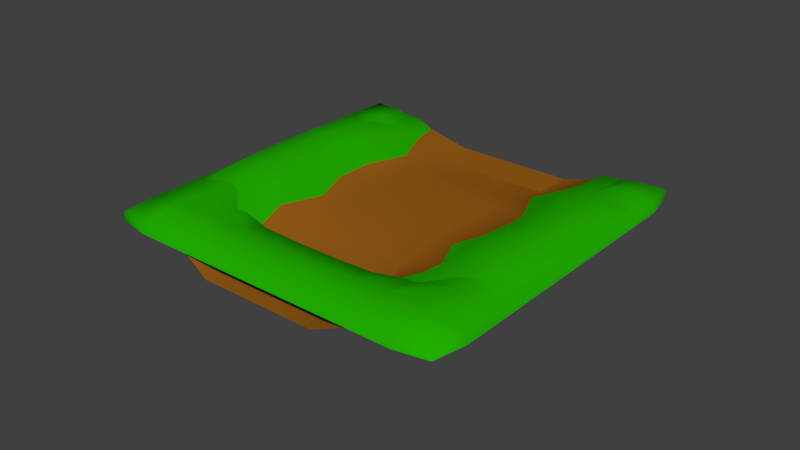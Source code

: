 # Source: Grass3.blend  (saved by Blender 2.79.0; exported with 4.5.12 LTS)
import bpy
from mathutils import Matrix  # noqa: F401  (used for matrix-valued properties, if any)

bpy.ops.wm.read_factory_settings(use_empty=True)
scene = bpy.context.scene
scene.name = 'Scene'

# ---- collections
col_collection_1 = bpy.data.collections.new('Collection 1'); scene.collection.children.link(col_collection_1)

# ---- materials (node trees are filled in below, after node groups)
mat_material = bpy.data.materials.new('Material')
mat_material.alpha_threshold = 0.0
mat_material.use_transparent_shadow = False
mat_material.diffuse_color = (0.3145, 0.1107, 0.008768, 1.0)
mat_material.specular_color = (0.5, 0.5, 0.5)
mat_material.roughness = 0.5
mat_material.specular_intensity = 1.0
mat_material_002 = bpy.data.materials.new('Material.002')
mat_material_002.alpha_threshold = 0.0
mat_material_002.use_transparent_shadow = False
mat_material_002.diffuse_color = (0.01591, 0.4306, 0.0, 1.0)
mat_material_002.specular_color = (0.5, 0.5, 0.5)
mat_material_002.roughness = 0.5
mat_material_002.specular_intensity = 1.0

# ---- material node trees

# ---- world
world_world = bpy.data.worlds.new('World'); scene.world = world_world
world_world.color = (0.05088, 0.05088, 0.05088)
world_world.use_sun_shadow = False
world_world.sun_shadow_jitter_overblur = 0.0
world_world.cycles.sampling_method = 'MANUAL'

# ---- meshes
me_plane_plane_001 = bpy.data.meshes.new('Plane_Plane.001')
me_plane_plane_001.from_pydata([(2.681, 0.07485, 4.244), (0.8936, 0.07485, 4.244), (0.8936, 0.889, 4.932), (2.68, 0.9033, 4.875), (4.244, 0.07485, 2.681), (4.17, 0.09981, 4.17), (4.465, 0.9913, 4.465), (4.875, 0.9033, 2.68), (4.468, 0.1511, -7.819), (2.681, 0.0, -8.042), (2.681, 0.0, -6.255), (4.244, 0.07485, -6.255), (2.681, 0.0, -4.468), (3.798, 0.02417, -4.493), (2.681, 0.0, -2.681), (4.244, 0.07485, -2.681), (2.681, 0.0, -0.8936), (4.244, 0.07485, -0.8936), (2.681, 0.0, 0.8936), (3.68, 0.07485, 0.9348), (2.681, 0.0, 2.681), (0.8936, 0.0, -8.042), (0.8936, 0.0, -6.255), (0.8936, 0.0, -4.468), (0.8936, 0.0, -2.681), (0.8936, 0.0, -0.8936), (0.8936, 0.0, 0.8936), (0.8936, 0.0, 2.681), (4.367, 0.889, 0.9348), (4.936, 0.888, -0.8936), (4.936, 0.888, -2.681), (4.49, 0.8373, -4.488), (4.955, 0.8846, -6.168), (5.07, 0.8698, -7.372), (0.0, 0.0, 2.681), (0.0, 0.07485, 4.244), (0.0, 0.0, 0.8936), (0.0, 0.0, -0.8936), (0.0, 0.0, -2.681), (0.0, 0.0, -4.468), (0.0, 0.0, -6.255), (0.0, 0.0, -8.042), (0.0, 0.889, 4.932), (-2.681, 0.07485, 4.244), (-2.68, 0.9033, 4.875), (-0.8936, 0.889, 4.932), (-0.8936, 0.07485, 4.244), (-4.244, 0.07485, 2.681), (-4.875, 0.9033, 2.68), (-4.465, 0.9913, 4.465), (-4.17, 0.09981, 4.17), (-4.468, 0.1511, -7.819), (-4.244, 0.07485, -6.255), (-2.681, 0.0, -6.255), (-2.681, 0.0, -8.042), (-3.798, 0.02417, -4.493), (-2.681, 0.0, -4.468), (-4.244, 0.07485, -2.681), (-2.681, 0.0, -2.681), (-4.244, 0.07485, -0.8936), (-2.681, 0.0, -0.8936), (-3.68, 0.07485, 0.9348), (-2.681, 0.0, 0.8936), (-2.681, 0.0, 2.681), (-0.8936, 0.0, -6.255), (-0.8936, 0.0, -8.042), (-0.8936, 0.0, -4.468), (-0.8936, 0.0, -2.681), (-0.8936, 0.0, -0.8936), (-0.8936, 0.0, 0.8936), (-0.8936, 0.0, 2.681), (-4.367, 0.889, 0.9348), (-4.936, 0.888, -0.8936), (-4.936, 0.888, -2.681), (-4.49, 0.8373, -4.488), (-4.955, 0.8846, -6.168), (-5.07, 0.8698, -7.372), (0.0, 0.7101, 8.042), (0.8936, 0.7101, 8.042), (0.8936, 1.134, 7.819), (0.0, 1.134, 7.819), (8.042, 0.7101, 6.255), (8.042, 0.7101, 4.468), (7.819, 1.134, 4.468), (7.819, 1.134, 6.255), (7.744, 0.7101, 7.744), (7.744, 1.109, 7.744), (6.255, 0.7101, 8.042), (6.255, 1.134, 7.819), (8.042, 0.7101, -6.255), (7.744, 0.7101, -7.744), (7.744, 1.109, -7.744), (7.819, 1.134, -6.255), (6.255, 0.6084, -8.042), (6.278, 1.193, -7.508), (8.042, 0.7101, -4.468), (7.819, 1.134, -4.468), (8.042, 0.7101, -2.681), (7.819, 1.134, -2.681), (8.042, 0.7101, -0.8936), (7.819, 1.134, -0.8936), (4.468, 0.7101, 8.042), (4.468, 1.134, 7.819), (8.042, 0.7101, 0.8936), (7.819, 1.134, 0.8936), (2.681, 0.7101, 8.042), (2.681, 1.134, 7.819), (8.042, 0.7101, 2.681), (7.819, 1.134, 2.681), (6.21, 1.442, 6.21), (4.463, 1.365, 6.209), (2.681, 1.343, 6.265), (0.8936, 1.341, 6.272), (6.274, 1.312, -6.185), (6.272, 1.339, -4.464), (6.272, 1.341, -2.681), (6.272, 1.341, -0.8936), (6.272, 1.341, 0.8936), (6.265, 1.343, 2.681), (6.209, 1.365, 4.463), (0.0, 1.341, 6.272), (-0.8936, 1.134, 7.819), (-0.8936, 0.7101, 8.042), (-8.042, 0.7101, 6.255), (-7.819, 1.134, 6.255), (-7.819, 1.134, 4.468), (-8.042, 0.7101, 4.468), (-7.744, 0.7101, 7.744), (-7.744, 1.109, 7.744), (-6.255, 0.7101, 8.042), (-6.255, 1.134, 7.819), (-8.042, 0.7101, -6.255), (-7.819, 1.134, -6.255), (-7.744, 1.109, -7.744), (-7.744, 0.7101, -7.744), (-6.255, 0.6084, -8.042), (-6.278, 1.193, -7.508), (-8.042, 0.7101, -4.468), (-7.819, 1.134, -4.468), (-8.042, 0.7101, -2.681), (-7.819, 1.134, -2.681), (-8.042, 0.7101, -0.8936), (-7.819, 1.134, -0.8936), (-4.468, 0.7101, 8.042), (-4.468, 1.134, 7.819), (-8.042, 0.7101, 0.8936), (-7.819, 1.134, 0.8936), (-2.681, 0.7101, 8.042), (-2.681, 1.134, 7.819), (-8.042, 0.7101, 2.681), (-7.819, 1.134, 2.681), (-6.21, 1.442, 6.21), (-4.463, 1.365, 6.209), (-2.681, 1.343, 6.265), (-0.8936, 1.341, 6.272), (-6.274, 1.312, -6.185), (-6.272, 1.339, -4.464), (-6.272, 1.341, -2.681), (-6.272, 1.341, -0.8936), (-6.272, 1.341, 0.8936), (-6.265, 1.343, 2.681), (-6.209, 1.365, 4.463)], [], [(0, 1, 2, 3), (4, 5, 6, 7), (8, 9, 10, 11), (11, 10, 12, 13), (13, 12, 14, 15), (15, 14, 16, 17), (17, 16, 18, 19), (19, 18, 20, 4), (4, 20, 0, 5), (9, 21, 22, 10), (10, 22, 23, 12), (12, 23, 24, 14), (14, 24, 25, 16), (16, 25, 26, 18), (18, 26, 27, 20), (20, 27, 1, 0), (19, 4, 7, 28), (17, 19, 28, 29), (5, 0, 3, 6), (15, 17, 29, 30), (13, 15, 30, 31), (11, 13, 31, 32), (8, 11, 32, 33), (27, 34, 35, 1), (26, 36, 34, 27), (25, 37, 36, 26), (24, 38, 37, 25), (23, 39, 38, 24), (22, 40, 39, 23), (21, 41, 40, 22), (1, 35, 42, 2), (43, 44, 45, 46), (47, 48, 49, 50), (51, 52, 53, 54), (52, 55, 56, 53), (55, 57, 58, 56), (57, 59, 60, 58), (59, 61, 62, 60), (61, 47, 63, 62), (47, 50, 43, 63), (54, 53, 64, 65), (53, 56, 66, 64), (56, 58, 67, 66), (58, 60, 68, 67), (60, 62, 69, 68), (62, 63, 70, 69), (63, 43, 46, 70), (61, 71, 48, 47), (59, 72, 71, 61), (50, 49, 44, 43), (57, 73, 72, 59), (55, 74, 73, 57), (52, 75, 74, 55), (51, 76, 75, 52), (70, 46, 35, 34), (69, 70, 34, 36), (68, 69, 36, 37), (67, 68, 37, 38), (66, 67, 38, 39), (64, 66, 39, 40), (65, 64, 40, 41), (46, 45, 42, 35), (77, 78, 79, 80), (81, 82, 83, 84), (85, 81, 84, 86), (87, 85, 86, 88), (89, 90, 91, 92), (93, 8, 33, 94), (90, 93, 94, 91), (95, 89, 92, 96), (97, 95, 96, 98), (99, 97, 98, 100), (101, 87, 88, 102), (103, 99, 100, 104), (105, 101, 102, 106), (107, 103, 104, 108), (84, 109, 88, 86), (109, 110, 102, 88), (110, 111, 106, 102), (111, 112, 79, 106), (91, 94, 113, 92), (92, 113, 114, 96), (96, 114, 115, 98), (98, 115, 116, 100), (100, 116, 117, 104), (104, 117, 118, 108), (108, 118, 119, 83), (83, 119, 109, 84), (94, 33, 32, 113), (113, 32, 31, 114), (114, 31, 30, 115), (115, 30, 29, 116), (116, 29, 28, 117), (117, 28, 7, 118), (118, 7, 6, 119), (119, 6, 110, 109), (6, 3, 111, 110), (3, 2, 112, 111), (82, 107, 108, 83), (78, 105, 106, 79), (2, 42, 120, 112), (112, 120, 80, 79), (77, 80, 121, 122), (123, 124, 125, 126), (127, 128, 124, 123), (129, 130, 128, 127), (131, 132, 133, 134), (135, 136, 76, 51), (134, 133, 136, 135), (137, 138, 132, 131), (139, 140, 138, 137), (141, 142, 140, 139), (143, 144, 130, 129), (145, 146, 142, 141), (147, 148, 144, 143), (149, 150, 146, 145), (124, 128, 130, 151), (151, 130, 144, 152), (152, 144, 148, 153), (153, 148, 121, 154), (133, 132, 155, 136), (132, 138, 156, 155), (138, 140, 157, 156), (140, 142, 158, 157), (142, 146, 159, 158), (146, 150, 160, 159), (150, 125, 161, 160), (125, 124, 151, 161), (136, 155, 75, 76), (155, 156, 74, 75), (156, 157, 73, 74), (157, 158, 72, 73), (158, 159, 71, 72), (159, 160, 48, 71), (160, 161, 49, 48), (161, 151, 152, 49), (49, 152, 153, 44), (44, 153, 154, 45), (126, 125, 150, 149), (122, 121, 148, 147), (45, 154, 120, 42), (154, 121, 80, 120)])
me_plane_plane_001.polygons.foreach_set('use_smooth', [True] * 142)
me_plane_plane_001.polygons.foreach_set('material_index', [0, 0, 0, 0, 0, 0, 0, 0, 0, 0, 0, 0, 0, 0, 0, 0, 0, 0, 0, 0, 0, 0, 0, 0, 0, 0, 0, 0, 0, 0, 0, 0, 0, 0, 0, 0, 0, 0, 0, 0, 0, 0, 0, 0, 0, 0, 0, 0, 0, 0, 0, 0, 0, 0, 0, 0, 0, 0, 0, 0, 0, 0, 1, 1, 1, 1, 1, 1, 1, 1, 1, 1, 1, 1, 1, 1, 1, 1, 1, 1, 1, 1, 1, 1, 1, 1, 1, 1, 1, 1, 1, 1, 1, 1, 1, 1, 1, 1, 1, 1, 1, 1, 1, 1, 1, 1, 1, 1, 1, 1, 1, 1, 1, 1, 1, 1, 1, 1, 1, 1, 1, 1, 1, 1, 1, 1, 1, 1, 1, 1, 1, 1, 1, 1, 1, 1, 1, 1, 1, 1, 1, 1])
_k = set([(8, 9), (8, 93), (9, 21), (21, 41), (41, 65), (51, 54), (51, 135), (54, 65), (77, 78), (77, 122), (78, 105), (81, 82), (81, 85), (82, 107), (85, 87), (87, 101), (89, 90), (89, 95), (90, 93), (95, 97), (97, 99), (99, 103), (101, 105), (103, 107), (122, 147), (123, 126), (123, 127), (126, 149), (127, 129), (129, 143), (131, 134), (131, 137), (134, 135), (137, 139), (139, 141), (141, 145), (143, 147), (145, 149)])
me_plane_plane_001.attributes.new('sharp_edge', 'BOOLEAN', 'EDGE').data.foreach_set('value', [ (min(e.vertices), max(e.vertices)) in _k for e in me_plane_plane_001.edges])
me_plane_plane_001.materials.append(mat_material)
me_plane_plane_001.materials.append(mat_material_002)
me_plane_plane_001.use_remesh_preserve_volume = False
me_plane_plane_001.use_remesh_preserve_attributes = False
me_plane_plane_001.use_mirror_vertex_groups = False
me_plane_plane_001.update()
me_plane_plane_001.normals_split_custom_set([tuple(v) for v in zip(*[iter([-0.05453, 0.871, -0.4883, -0.004073, 0.8939, -0.4483, -0.006435, 0.8258, -0.564, -0.06051, 0.8174, -0.5729, -0.5214, 0.8529, 0.02531, -0.4364, 0.7869, -0.4364, -0.3185, 0.8928, -0.3185, -0.5406, 0.8412, 0.009791, -0.3853, 0.9005, -0.2017, -0.03286, 0.9994, 0.008705, -0.02634, 0.9996, 0.006947, -0.4422, 0.8946, -0.06437, -0.4422, 0.8946, -0.06437, -0.02634, 0.9996, 0.006947, -0.01846, 0.9998, -2.887e-05, -0.3772, 0.9261, -0.002397, -0.3772, 0.9261, -0.002397, -0.01846, 0.9998, -2.887e-05, -0.02121, 0.9998, -0.00237, -0.4634, 0.8848, 0.04925, -0.4634, 0.8848, 0.04925, -0.02121, 0.9998, -0.00237, -0.02651, 0.9996, -0.002273, -0.4703, 0.8794, -0.07396, -0.4703, 0.8794, -0.07396, -0.02651, 0.9996, -0.002273, -0.02917, 0.9996, -5.577e-05, -0.3864, 0.9223, 1.183e-05, -0.3864, 0.9223, 1.183e-05, -0.02917, 0.9996, -5.577e-05, -0.02299, 0.9996, -0.01799, -0.5214, 0.8529, 0.02531, -0.5214, 0.8529, 0.02531, -0.02299, 0.9996, -0.01799, -0.05453, 0.871, -0.4883, -0.4364, 0.7869, -0.4364, -0.03286, 0.9994, 0.008705, 0.0, 1.0, 0.0, 0.0, 1.0, 0.0, -0.02634, 0.9996, 0.006947, -0.02634, 0.9996, 0.006947, 0.0, 1.0, 0.0, 0.0, 1.0, 0.0, -0.01846, 0.9998, -2.887e-05, -0.01846, 0.9998, -2.887e-05, 0.0, 1.0, 0.0, 0.0, 1.0, 0.0, -0.02121, 0.9998, -0.00237, -0.02121, 0.9998, -0.00237, 0.0, 1.0, 0.0, 0.0, 1.0, 0.0, -0.02651, 0.9996, -0.002273, -0.02651, 0.9996, -0.002273, 0.0, 1.0, 0.0, 0.0, 1.0, 0.0, -0.02917, 0.9996, -5.577e-05, -0.02917, 0.9996, -5.577e-05, 0.0, 1.0, 0.0, 0.0, 0.9997, -0.02391, -0.02299, 0.9996, -0.01799, -0.02299, 0.9996, -0.01799, 0.0, 0.9997, -0.02391, -0.004073, 0.8939, -0.4483, -0.05453, 0.871, -0.4883, -0.3864, 0.9223, 1.183e-05, -0.5214, 0.8529, 0.02531, -0.5406, 0.8412, 0.009791, -0.5809, 0.814, -0.001926, -0.4703, 0.8794, -0.07396, -0.3864, 0.9223, 1.183e-05, -0.5809, 0.814, -0.001926, -0.5289, 0.8462, -0.06502, -0.4364, 0.7869, -0.4364, -0.05453, 0.871, -0.4883, -0.06051, 0.8174, -0.5729, -0.3185, 0.8928, -0.3185, -0.4634, 0.8848, 0.04925, -0.4703, 0.8794, -0.07396, -0.5289, 0.8462, -0.06502, -0.5383, 0.8416, 0.04492, -0.3772, 0.9261, -0.002397, -0.4634, 0.8848, 0.04925, -0.5383, 0.8416, 0.04492, -0.5774, 0.8165, -0.005852, -0.4422, 0.8946, -0.06437, -0.3772, 0.9261, -0.002397, -0.5774, 0.8165, -0.005852, -0.5231, 0.8478, -0.08756, -0.3853, 0.9005, -0.2017, -0.4422, 0.8946, -0.06437, -0.5231, 0.8478, -0.08756, -0.4628, 0.8163, -0.3456, 0.0, 0.9997, -0.02391, 0.0, 0.9997, -0.02391, 0.0, 0.8967, -0.4427, -0.004073, 0.8939, -0.4483, 0.0, 1.0, 0.0, 0.0, 1.0, 0.0, 0.0, 0.9997, -0.02391, 0.0, 0.9997, -0.02391, 0.0, 1.0, 0.0, 0.0, 1.0, 0.0, 0.0, 1.0, 0.0, 0.0, 1.0, 0.0, 0.0, 1.0, 0.0, 0.0, 1.0, 0.0, 0.0, 1.0, 0.0, 0.0, 1.0, 0.0, 0.0, 1.0, 0.0, 0.0, 1.0, 0.0, 0.0, 1.0, 0.0, 0.0, 1.0, 0.0, 0.0, 1.0, 0.0, 0.0, 1.0, 0.0, 0.0, 1.0, 0.0, 0.0, 1.0, 0.0, 0.0, 1.0, 0.0, 0.0, 1.0, 0.0, 0.0, 1.0, 0.0, 0.0, 1.0, 0.0, -0.004073, 0.8939, -0.4483, 0.0, 0.8967, -0.4427, 0.0, 0.8268, -0.5625, -0.006435, 0.8258, -0.564, 0.05453, 0.871, -0.4883, 0.06051, 0.8174, -0.5729, 0.006435, 0.8258, -0.564, 0.004073, 0.8939, -0.4483, 0.5214, 0.8529, 0.02531, 0.5406, 0.8412, 0.009791, 0.3185, 0.8928, -0.3185, 0.4364, 0.7869, -0.4364, 0.3853, 0.9005, -0.2017, 0.4422, 0.8946, -0.06437, 0.02634, 0.9996, 0.006947, 0.03286, 0.9994, 0.008705, 0.4422, 0.8946, -0.06437, 0.3772, 0.9261, -0.002397, 0.01846, 0.9998, -2.887e-05, 0.02634, 0.9996, 0.006947, 0.3772, 0.9261, -0.002397, 0.4634, 0.8848, 0.04925, 0.02121, 0.9998, -0.00237, 0.01846, 0.9998, -2.887e-05, 0.4634, 0.8848, 0.04925, 0.4703, 0.8794, -0.07396, 0.02651, 0.9996, -0.002273, 0.02121, 0.9998, -0.00237, 0.4703, 0.8794, -0.07396, 0.3864, 0.9223, 1.183e-05, 0.02917, 0.9996, -5.577e-05, 0.02651, 0.9996, -0.002273, 0.3864, 0.9223, 1.183e-05, 0.5214, 0.8529, 0.02531, 0.02299, 0.9996, -0.01799, 0.02917, 0.9996, -5.577e-05, 0.5214, 0.8529, 0.02531, 0.4364, 0.7869, -0.4364, 0.05453, 0.871, -0.4883, 0.02299, 0.9996, -0.01799, 0.03286, 0.9994, 0.008705, 0.02634, 0.9996, 0.006947, 0.0, 1.0, 0.0, 0.0, 1.0, 0.0, 0.02634, 0.9996, 0.006947, 0.01846, 0.9998, -2.887e-05, 0.0, 1.0, 0.0, 0.0, 1.0, 0.0, 0.01846, 0.9998, -2.887e-05, 0.02121, 0.9998, -0.00237, 0.0, 1.0, 0.0, 0.0, 1.0, 0.0, 0.02121, 0.9998, -0.00237, 0.02651, 0.9996, -0.002273, 0.0, 1.0, 0.0, 0.0, 1.0, 0.0, 0.02651, 0.9996, -0.002273, 0.02917, 0.9996, -5.577e-05, 0.0, 1.0, 0.0, 0.0, 1.0, 0.0, 0.02917, 0.9996, -5.577e-05, 0.02299, 0.9996, -0.01799, 0.0, 0.9997, -0.02391, 0.0, 1.0, 0.0, 0.02299, 0.9996, -0.01799, 0.05453, 0.871, -0.4883, 0.004073, 0.8939, -0.4483, 0.0, 0.9997, -0.02391, 0.3864, 0.9223, 1.183e-05, 0.5809, 0.814, -0.001926, 0.5406, 0.8412, 0.009791, 0.5214, 0.8529, 0.02531, 0.4703, 0.8794, -0.07396, 0.5289, 0.8462, -0.06502, 0.5809, 0.814, -0.001926, 0.3864, 0.9223, 1.183e-05, 0.4364, 0.7869, -0.4364, 0.3185, 0.8928, -0.3185, 0.06051, 0.8174, -0.5729, 0.05453, 0.871, -0.4883, 0.4634, 0.8848, 0.04925, 0.5383, 0.8416, 0.04492, 0.5289, 0.8462, -0.06502, 0.4703, 0.8794, -0.07396, 0.3772, 0.9261, -0.002397, 0.5774, 0.8165, -0.005852, 0.5383, 0.8416, 0.04492, 0.4634, 0.8848, 0.04925, 0.4422, 0.8946, -0.06437, 0.5231, 0.8478, -0.08756, 0.5774, 0.8165, -0.005852, 0.3772, 0.9261, -0.002397, 0.3853, 0.9005, -0.2017, 0.4628, 0.8163, -0.3456, 0.5231, 0.8478, -0.08756, 0.4422, 0.8946, -0.06437, 0.0, 0.9997, -0.02391, 0.004073, 0.8939, -0.4483, 0.0, 0.8967, -0.4427, 0.0, 0.9997, -0.02391, 0.0, 1.0, 0.0, 0.0, 0.9997, -0.02391, 0.0, 0.9997, -0.02391, 0.0, 1.0, 0.0, 0.0, 1.0, 0.0, 0.0, 1.0, 0.0, 0.0, 1.0, 0.0, 0.0, 1.0, 0.0, 0.0, 1.0, 0.0, 0.0, 1.0, 0.0, 0.0, 1.0, 0.0, 0.0, 1.0, 0.0, 0.0, 1.0, 0.0, 0.0, 1.0, 0.0, 0.0, 1.0, 0.0, 0.0, 1.0, 0.0, 0.0, 1.0, 0.0, 0.0, 1.0, 0.0, 0.0, 1.0, 0.0, 0.0, 1.0, 0.0, 0.0, 1.0, 0.0, 0.0, 1.0, 0.0, 0.0, 1.0, 0.0, 0.0, 1.0, 0.0, 0.004073, 0.8939, -0.4483, 0.006435, 0.8258, -0.564, 0.0, 0.8268, -0.5625, 0.0, 0.8967, -0.4427, 0.0, 0.466, 0.8848, 0.0, 0.466, 0.8848, -7.508e-05, 0.8199, 0.5725, 0.0, 0.8199, 0.5725, 0.9275, 0.3689, 0.0596, 0.8848, 0.466, 0.0, 0.5802, 0.8144, -0.007121, 0.6195, 0.7826, 0.06067, 0.6694, 0.3222, 0.6694, 0.9275, 0.3689, 0.0596, 0.6195, 0.7826, 0.06067, 0.5191, 0.679, 0.5191, 0.0596, 0.3689, 0.9275, 0.6694, 0.3222, 0.6694, 0.5191, 0.679, 0.5191, 0.06067, 0.7826, 0.6195, 0.9275, 0.3689, -0.0596, 0.6041, 0.4694, -0.644, 0.4681, 0.7429, -0.4785, 0.6056, 0.7939, -0.05402, -0.1378, 0.5865, -0.7981, -0.3853, 0.9005, -0.2017, -0.4628, 0.8163, -0.3456, -0.1161, 0.8819, -0.4569, 0.6041, 0.4694, -0.644, -0.1378, 0.5865, -0.7981, -0.1161, 0.8819, -0.4569, 0.4681, 0.7429, -0.4785, 0.8848, 0.466, 0.0, 0.9275, 0.3689, -0.0596, 0.6056, 0.7939, -0.05402, 0.5703, 0.8215, -0.002272, 0.8848, 0.466, 0.0, 0.8848, 0.466, 0.0, 0.5703, 0.8215, -0.002272, 0.5723, 0.82, -0.0001845, 0.8848, 0.466, 0.0, 0.8848, 0.466, 0.0, 0.5723, 0.82, -0.0001845, 0.5725, 0.8199, 0.0, 0.0, 0.466, 0.8848, 0.0596, 0.3689, 0.9275, 0.06067, 0.7826, 0.6195, -0.007121, 0.8144, 0.5802, 0.8848, 0.466, 0.0, 0.8848, 0.466, 0.0, 0.5725, 0.8199, 0.0, 0.5725, 0.8199, -7.511e-05, 0.0, 0.466, 0.8848, 0.0, 0.466, 0.8848, -0.007121, 0.8144, 0.5802, -0.001153, 0.8192, 0.5735, 0.8848, 0.466, 0.0, 0.8848, 0.466, 0.0, 0.5725, 0.8199, -7.511e-05, 0.5735, 0.8192, -0.001153, 0.6195, 0.7826, 0.06067, 0.03053, 0.9991, 0.03053, 0.06067, 0.7826, 0.6195, 0.5191, 0.679, 0.5191, 0.03053, 0.9991, 0.03053, -0.05503, 0.9983, -0.02104, -0.007121, 0.8144, 0.5802, 0.06067, 0.7826, 0.6195, -0.05503, 0.9983, -0.02104, -0.0193, 0.9972, -0.07273, -0.001153, 0.8192, 0.5735, -0.007121, 0.8144, 0.5802, -0.0193, 0.9972, -0.07273, -0.00259, 0.9956, -0.09329, -7.508e-05, 0.8199, 0.5725, -0.001153, 0.8192, 0.5735, 0.4681, 0.7429, -0.4785, -0.1161, 0.8819, -0.4569, -0.09396, 0.9948, -0.03991, 0.6056, 0.7939, -0.05402, 0.6056, 0.7939, -0.05402, -0.09396, 0.9948, -0.03991, -0.0831, 0.9965, -0.0048, 0.5703, 0.8215, -0.002272, 0.5703, 0.8215, -0.002272, -0.0831, 0.9965, -0.0048, -0.08952, 0.996, 0.005523, 0.5723, 0.82, -0.0001845, 0.5723, 0.82, -0.0001845, -0.08952, 0.996, 0.005523, -0.08323, 0.9965, -0.0109, 0.5725, 0.8199, 0.0, 0.5725, 0.8199, 0.0, -0.08323, 0.9965, -0.0109, -0.06729, 0.9977, -0.002897, 0.5725, 0.8199, -7.511e-05, 0.5725, 0.8199, -7.511e-05, -0.06729, 0.9977, -0.002897, -0.05984, 0.9982, -0.008419, 0.5735, 0.8192, -0.001153, 0.5735, 0.8192, -0.001153, -0.05984, 0.9982, -0.008419, -0.02104, 0.9983, -0.05503, 0.5802, 0.8144, -0.007121, 0.5802, 0.8144, -0.007121, -0.02104, 0.9983, -0.05503, 0.03053, 0.9991, 0.03053, 0.6195, 0.7826, 0.06067, -0.1161, 0.8819, -0.4569, -0.4628, 0.8163, -0.3456, -0.5231, 0.8478, -0.08756, -0.09396, 0.9948, -0.03991, -0.09396, 0.9948, -0.03991, -0.5231, 0.8478, -0.08756, -0.5774, 0.8165, -0.005852, -0.0831, 0.9965, -0.0048, -0.0831, 0.9965, -0.0048, -0.5774, 0.8165, -0.005852, -0.5383, 0.8416, 0.04492, -0.08952, 0.996, 0.005523, -0.08952, 0.996, 0.005523, -0.5383, 0.8416, 0.04492, -0.5289, 0.8462, -0.06502, -0.08323, 0.9965, -0.0109, -0.08323, 0.9965, -0.0109, -0.5289, 0.8462, -0.06502, -0.5809, 0.814, -0.001926, -0.06729, 0.9977, -0.002897, -0.06729, 0.9977, -0.002897, -0.5809, 0.814, -0.001926, -0.5406, 0.8412, 0.009791, -0.05984, 0.9982, -0.008419, -0.05984, 0.9982, -0.008419, -0.5406, 0.8412, 0.009791, -0.3185, 0.8928, -0.3185, -0.02104, 0.9983, -0.05503, -0.02104, 0.9983, -0.05503, -0.3185, 0.8928, -0.3185, -0.05503, 0.9983, -0.02104, 0.03053, 0.9991, 0.03053, -0.3185, 0.8928, -0.3185, -0.06051, 0.8174, -0.5729, -0.0193, 0.9972, -0.07273, -0.05503, 0.9983, -0.02104, -0.06051, 0.8174, -0.5729, -0.006435, 0.8258, -0.564, -0.00259, 0.9956, -0.09329, -0.0193, 0.9972, -0.07273, 0.8848, 0.466, 0.0, 0.8848, 0.466, 0.0, 0.5735, 0.8192, -0.001153, 0.5802, 0.8144, -0.007121, 0.0, 0.466, 0.8848, 0.0, 0.466, 0.8848, -0.001153, 0.8192, 0.5735, -7.508e-05, 0.8199, 0.5725, -0.006435, 0.8258, -0.564, 0.0, 0.8268, -0.5625, 0.0, 0.9954, -0.09604, -0.00259, 0.9956, -0.09329, -0.00259, 0.9956, -0.09329, 0.0, 0.9954, -0.09604, 0.0, 0.8199, 0.5725, -7.508e-05, 0.8199, 0.5725, 0.0, 0.466, 0.8848, 0.0, 0.8199, 0.5725, 7.508e-05, 0.8199, 0.5725, 0.0, 0.466, 0.8848, -0.9275, 0.3689, 0.0596, -0.6195, 0.7826, 0.06067, -0.5802, 0.8144, -0.007121, -0.8848, 0.466, 0.0, -0.6694, 0.3222, 0.6694, -0.5191, 0.679, 0.5191, -0.6195, 0.7826, 0.06067, -0.9275, 0.3689, 0.0596, -0.0596, 0.3689, 0.9275, -0.06067, 0.7826, 0.6195, -0.5191, 0.679, 0.5191, -0.6694, 0.3222, 0.6694, -0.9275, 0.3689, -0.0596, -0.6056, 0.7939, -0.05402, -0.4681, 0.7429, -0.4785, -0.6041, 0.4694, -0.644, 0.1378, 0.5865, -0.7981, 0.1161, 0.8819, -0.4569, 0.4628, 0.8163, -0.3456, 0.3853, 0.9005, -0.2017, -0.6041, 0.4694, -0.644, -0.4681, 0.7429, -0.4785, 0.1161, 0.8819, -0.4569, 0.1378, 0.5865, -0.7981, -0.8848, 0.466, 0.0, -0.5703, 0.8215, -0.002272, -0.6056, 0.7939, -0.05402, -0.9275, 0.3689, -0.0596, -0.8848, 0.466, 0.0, -0.5723, 0.82, -0.0001845, -0.5703, 0.8215, -0.002272, -0.8848, 0.466, 0.0, -0.8848, 0.466, 0.0, -0.5725, 0.8199, 0.0, -0.5723, 0.82, -0.0001845, -0.8848, 0.466, 0.0, 0.0, 0.466, 0.8848, 0.007121, 0.8144, 0.5802, -0.06067, 0.7826, 0.6195, -0.0596, 0.3689, 0.9275, -0.8848, 0.466, 0.0, -0.5725, 0.8199, -7.51e-05, -0.5725, 0.8199, 0.0, -0.8848, 0.466, 0.0, 0.0, 0.466, 0.8848, 0.001153, 0.8192, 0.5735, 0.007121, 0.8144, 0.5802, 0.0, 0.466, 0.8848, -0.8848, 0.466, 0.0, -0.5735, 0.8192, -0.001153, -0.5725, 0.8199, -7.51e-05, -0.8848, 0.466, 0.0, -0.6195, 0.7826, 0.06067, -0.5191, 0.679, 0.5191, -0.06067, 0.7826, 0.6195, -0.03053, 0.9991, 0.03053, -0.03053, 0.9991, 0.03053, -0.06067, 0.7826, 0.6195, 0.007121, 0.8144, 0.5802, 0.05503, 0.9983, -0.02104, 0.05503, 0.9983, -0.02104, 0.007121, 0.8144, 0.5802, 0.001153, 0.8192, 0.5735, 0.0193, 0.9972, -0.07273, 0.0193, 0.9972, -0.07273, 0.001153, 0.8192, 0.5735, 7.508e-05, 0.8199, 0.5725, 0.00259, 0.9956, -0.09329, -0.4681, 0.7429, -0.4785, -0.6056, 0.7939, -0.05402, 0.09396, 0.9948, -0.03991, 0.1161, 0.8819, -0.4569, -0.6056, 0.7939, -0.05402, -0.5703, 0.8215, -0.002272, 0.0831, 0.9965, -0.0048, 0.09396, 0.9948, -0.03991, -0.5703, 0.8215, -0.002272, -0.5723, 0.82, -0.0001845, 0.08952, 0.996, 0.005523, 0.0831, 0.9965, -0.0048, -0.5723, 0.82, -0.0001845, -0.5725, 0.8199, 0.0, 0.08323, 0.9965, -0.0109, 0.08952, 0.996, 0.005523, -0.5725, 0.8199, 0.0, -0.5725, 0.8199, -7.51e-05, 0.06729, 0.9977, -0.002897, 0.08323, 0.9965, -0.0109, -0.5725, 0.8199, -7.51e-05, -0.5735, 0.8192, -0.001153, 0.05984, 0.9982, -0.008419, 0.06729, 0.9977, -0.002897, -0.5735, 0.8192, -0.001153, -0.5802, 0.8144, -0.007121, 0.02104, 0.9983, -0.05503, 0.05984, 0.9982, -0.008419, -0.5802, 0.8144, -0.007121, -0.6195, 0.7826, 0.06067, -0.03053, 0.9991, 0.03053, 0.02104, 0.9983, -0.05503, 0.1161, 0.8819, -0.4569, 0.09396, 0.9948, -0.03991, 0.5231, 0.8478, -0.08756, 0.4628, 0.8163, -0.3456, 0.09396, 0.9948, -0.03991, 0.0831, 0.9965, -0.0048, 0.5774, 0.8165, -0.005852, 0.5231, 0.8478, -0.08756, 0.0831, 0.9965, -0.0048, 0.08952, 0.996, 0.005523, 0.5383, 0.8416, 0.04492, 0.5774, 0.8165, -0.005852, 0.08952, 0.996, 0.005523, 0.08323, 0.9965, -0.0109, 0.5289, 0.8462, -0.06502, 0.5383, 0.8416, 0.04492, 0.08323, 0.9965, -0.0109, 0.06729, 0.9977, -0.002897, 0.5809, 0.814, -0.001926, 0.5289, 0.8462, -0.06502, 0.06729, 0.9977, -0.002897, 0.05984, 0.9982, -0.008419, 0.5406, 0.8412, 0.009791, 0.5809, 0.814, -0.001926, 0.05984, 0.9982, -0.008419, 0.02104, 0.9983, -0.05503, 0.3185, 0.8928, -0.3185, 0.5406, 0.8412, 0.009791, 0.02104, 0.9983, -0.05503, -0.03053, 0.9991, 0.03053, 0.05503, 0.9983, -0.02104, 0.3185, 0.8928, -0.3185, 0.3185, 0.8928, -0.3185, 0.05503, 0.9983, -0.02104, 0.0193, 0.9972, -0.07273, 0.06051, 0.8174, -0.5729, 0.06051, 0.8174, -0.5729, 0.0193, 0.9972, -0.07273, 0.00259, 0.9956, -0.09329, 0.006435, 0.8258, -0.564, -0.8848, 0.466, 0.0, -0.5802, 0.8144, -0.007121, -0.5735, 0.8192, -0.001153, -0.8848, 0.466, 0.0, 0.0, 0.466, 0.8848, 7.508e-05, 0.8199, 0.5725, 0.001153, 0.8192, 0.5735, 0.0, 0.466, 0.8848, 0.006435, 0.8258, -0.564, 0.00259, 0.9956, -0.09329, 0.0, 0.9954, -0.09604, 0.0, 0.8268, -0.5625, 0.00259, 0.9956, -0.09329, 7.508e-05, 0.8199, 0.5725, 0.0, 0.8199, 0.5725, 0.0, 0.9954, -0.09604])] * 3)])
me_plane_001 = bpy.data.meshes.new('Plane.001')
me_plane_001.from_pydata([(0.9383, -0.9348, -0.1021), (0.9383, 0.9418, -0.1021), (0.1111, -0.9965, 0.0), (0.3333, -0.9965, 0.0), (0.5567, -0.9502, -0.08028), (0.7716, -0.9811, -0.1003), (0.9892, -0.7681, -0.1025), (0.9954, -0.5521, -0.1025), (0.9954, -0.3299, -0.1025), (0.9954, -0.1076, -0.1025), (0.9954, 0.1146, -0.1025), (0.9954, 0.3368, -0.1025), (0.9954, 0.559, -0.1025), (0.9892, 0.7751, -0.1025), (0.7716, 0.988, -0.1003), (0.5567, 0.9572, -0.08028), (0.3333, 1.003, 0.0), (0.1111, 1.003, 0.0), (0.1111, -0.7743, 0.0), (0.1352, -0.5521, -0.04719), (0.1411, -0.3299, -0.06436), (0.1413, -0.1076, -0.06685), (0.1387, 0.1146, -0.06436), (0.1376, 0.3368, -0.04719), (0.1111, 0.559, 0.0), (0.1111, 0.7813, 0.0), (0.3333, -0.7743, 0.0), (0.306, -0.5521, -0.05269), (0.3217, -0.3299, -0.06785), (0.3216, -0.1076, -0.06995), (0.3048, 0.1146, -0.06785), (0.3229, 0.3368, -0.05269), (0.3333, 0.559, 0.0), (0.3333, 0.7813, 0.0), (0.5139, -0.7708, -0.07894), (0.422, -0.5521, -0.07894), (0.5104, -0.3299, -0.07894), (0.5104, -0.1076, -0.07894), (0.422, 0.1146, -0.07894), (0.5104, 0.3368, -0.07894), (0.422, 0.559, -0.07894), (0.5139, 0.7778, -0.07894), (0.7778, -0.9456, -0.1325), (0.9336, -0.9302, -0.1292), (0.9316, 0.7699, -0.1301), (0.9336, 0.9371, -0.1292), (0.6157, -0.9317, -0.127), (0.9316, -0.7629, -0.1301), (0.9131, -0.5497, -0.1696), (0.9136, -0.3296, -0.1819), (0.9137, -0.1076, -0.1831), (0.9123, 0.1146, -0.182), (0.9152, 0.3367, -0.1698), (0.935, 0.5585, -0.1307), (0.7778, 0.9526, -0.1325), (0.6157, 0.9387, -0.127), (0.6144, 0.7704, -0.1259), (0.6144, -0.7634, -0.1259), (0.5837, -0.5498, -0.1624), (0.6118, -0.3296, -0.1744), (0.6118, -0.1076, -0.1756), (0.5814, 0.1146, -0.1744), (0.5956, 0.3367, -0.1625), (0.5233, 0.5585, -0.1265), (0.7773, 0.7737, -0.1401), (0.7773, -0.7668, -0.1401), (0.7628, -0.5502, -0.1896), (0.7723, -0.3297, -0.2041), (0.7723, -0.1076, -0.2053), (0.7627, 0.1146, -0.2042), (0.7711, 0.3368, -0.1899), (0.7773, 0.559, -0.1417), (0.0, -0.9965, 0.0), (0.0, 1.003, 0.0), (0.0, -0.7743, 0.0), (0.0, -0.5521, -0.04374), (0.0, -0.3299, -0.06255), (0.0, -0.1076, -0.06604), (0.0, 0.1146, -0.06255), (0.0, 0.3368, -0.04374), (0.0, 0.559, 0.0), (0.0, 0.7813, 0.0)], [], [(9, 8, 49, 50), (81, 73, 17, 25), (25, 17, 16, 33), (33, 16, 15, 41), (41, 15, 55, 56), (8, 7, 48, 49), (7, 6, 47, 48), (6, 0, 43, 47), (5, 4, 46, 42), (40, 41, 56, 63), (72, 74, 18, 2), (74, 75, 19, 18), (75, 76, 20, 19), (76, 77, 21, 20), (77, 78, 22, 21), (78, 79, 23, 22), (79, 80, 24, 23), (80, 81, 25, 24), (2, 18, 26, 3), (18, 19, 27, 26), (19, 20, 28, 27), (20, 21, 29, 28), (21, 22, 30, 29), (22, 23, 31, 30), (23, 24, 32, 31), (24, 25, 33, 32), (3, 26, 34, 4), (26, 27, 35, 34), (27, 28, 36, 35), (28, 29, 37, 36), (29, 30, 38, 37), (30, 31, 39, 38), (31, 32, 40, 39), (32, 33, 41, 40), (39, 40, 63, 62), (15, 14, 54, 55), (38, 39, 62, 61), (1, 13, 44, 45), (14, 1, 45, 54), (37, 38, 61, 60), (0, 5, 42, 43), (13, 12, 53, 44), (36, 37, 60, 59), (12, 11, 52, 53), (35, 36, 59, 58), (64, 54, 45, 44), (56, 55, 54, 64), (46, 57, 65, 42), (57, 58, 66, 65), (58, 59, 67, 66), (59, 60, 68, 67), (60, 61, 69, 68), (61, 62, 70, 69), (62, 63, 71, 70), (63, 56, 64, 71), (42, 65, 47, 43), (65, 66, 48, 47), (66, 67, 49, 48), (67, 68, 50, 49), (68, 69, 51, 50), (69, 70, 52, 51), (70, 71, 53, 52), (71, 64, 44, 53), (4, 34, 57, 46), (10, 9, 50, 51), (34, 35, 58, 57), (11, 10, 51, 52)])
me_plane_001.polygons.foreach_set('use_smooth', [True] * 67)
me_plane_001.polygons.foreach_set('material_index', [1, 0, 0, 0, 1, 1, 1, 1, 1, 1, 0, 0, 0, 0, 0, 0, 0, 0, 0, 0, 0, 0, 0, 0, 0, 0, 0, 0, 0, 0, 0, 0, 0, 0, 1, 1, 1, 1, 1, 1, 1, 1, 1, 1, 1, 1, 1, 1, 1, 1, 1, 1, 1, 1, 1, 1, 1, 1, 1, 1, 1, 1, 1, 1, 1, 1, 1])
me_plane_001.materials.append(mat_material)
me_plane_001.materials.append(mat_material_002)
me_plane_001.use_remesh_preserve_volume = False
me_plane_001.use_remesh_preserve_attributes = False
me_plane_001.use_mirror_vertex_groups = False
me_plane_001.update()

# ---- objects
ob_plane_plane_001 = bpy.data.objects.new('Plane_Plane.001', me_plane_plane_001)
ob_plane = bpy.data.objects.new('Plane', me_plane_001)

# ---- transforms, parenting, visibility, modifiers, constraints
ob_plane_plane_001.location = (0.0, 0.0, 0.0)
ob_plane_plane_001.rotation_euler = (1.571, -0.0, 0.0)
ob_plane_plane_001.hide_viewport = True
ob_plane_plane_001.lineart.crease_threshold = 0.0
ob_plane.location = (0.0, 0.0, 0.0)
ob_plane.scale = (-8.042, -8.042, -8.042)
ob_plane.lineart.crease_threshold = 0.0
_m = ob_plane.modifiers.new('Mirror', 'MIRROR')
_m.use_clip = True

# ---- collection membership
col_collection_1.objects.link(ob_plane_plane_001)
col_collection_1.objects.link(ob_plane)

# ---- scene / render settings (as saved in the file)
scene.frame_start = 1; scene.frame_end = 250; scene.frame_set(2)
scene.render.engine = 'BLENDER_EEVEE_NEXT'
scene.render.resolution_percentage = 50
scene.render.dither_intensity = 0.0
scene.cycles.use_denoising = False
scene.cycles.samples = 128
scene.cycles.sampling_pattern = 'TABULATED_SOBOL'
scene.cycles.use_adaptive_sampling = False
scene.cycles.use_light_tree = False
scene.cycles.blur_glossy = 0.0
scene.cycles.sample_clamp_indirect = 0.0
scene.view_settings.view_transform = 'Standard'
bpy.context.view_layer.update()

# ---- added for rendering (the .blend has no active camera and no usable light): camera, sun
cam_auto = bpy.data.cameras.new('AutoCamera')
cam_auto.lens = 50.0
cam_auto.sensor_width = 36.0
cam_auto.clip_end = 1000.0
ob_auto_camera = bpy.data.objects.new('AutoCamera', cam_auto)
scene.collection.objects.link(ob_auto_camera)
ob_auto_camera.location = (25.7756, -30.9587, 20.6204)
ob_auto_camera.rotation_euler = (1.09748, -7.21219e-08, 0.694738)
scene.camera = ob_auto_camera
light_auto_sun = bpy.data.lights.new('AutoSun', 'SUN')
light_auto_sun.energy = 3.0
light_auto_sun.angle = 0.0523599
ob_auto_sun = bpy.data.objects.new('AutoSun', light_auto_sun)
scene.collection.objects.link(ob_auto_sun)
ob_auto_sun.rotation_euler = (0.872665, 0.174533, 0.523599)
bpy.context.view_layer.update()
